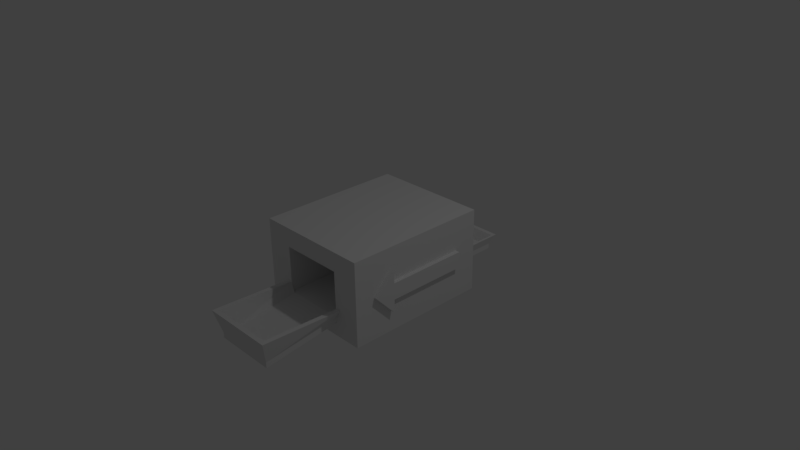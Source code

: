 # Source: machine1-1.blend  (saved by Blender 2.77.0; exported with 4.5.12 LTS)
import bpy
from mathutils import Matrix  # noqa: F401  (used for matrix-valued properties, if any)

bpy.ops.wm.read_factory_settings(use_empty=True)
scene = bpy.context.scene
scene.name = 'Scene'

# ---- collections
col_collection_1 = bpy.data.collections.new('Collection 1'); scene.collection.children.link(col_collection_1)

# ---- materials (node trees are filled in below, after node groups)
mat_material = bpy.data.materials.new('Material')
mat_material.alpha_threshold = 0.0
mat_material.use_transparent_shadow = False
mat_material.roughness = 0.5
mat_material.line_color = (0.0, 0.0, 0.0, 1.0)

# ---- material node trees

# ---- world
world_world = bpy.data.worlds.new('World'); scene.world = world_world
world_world.color = (0.05088, 0.05088, 0.05088)
world_world.use_sun_shadow = False
world_world.sun_shadow_jitter_overblur = 0.0
world_world.cycles.sampling_method = 'MANUAL'

# ---- cameras
cam_camera = bpy.data.cameras.new('Camera')
cam_camera.clip_end = 100.0
cam_camera.lens = 35.0
cam_camera.sensor_width = 32.0
cam_camera.sensor_height = 18.0
cam_camera.ortho_scale = 7.314
cam_camera.dof.focus_distance = 0.0
cam_camera.dof.aperture_fstop = 128.0

# ---- lights
light_lamp = bpy.data.lights.new('Lamp', 'POINT')
light_lamp.transmission_factor = 0.0
light_lamp.cutoff_distance = 30.0
light_lamp.energy = 100.0
light_lamp.shadow_buffer_clip_start = 1.001
light_lamp.shadow_soft_size = 0.1
light_lamp.shadow_maximum_resolution = 0.006
light_lamp.use_absolute_resolution = True

# ---- meshes
me_cube = bpy.data.meshes.new('Cube')
me_cube.from_pydata([(-0.8125, -0.5774, 1.0), (-0.8125, -0.5774, -1.0), (0.8125, -0.5774, -1.0), (0.8125, -0.5774, 1.0), (-0.8125, 0.5723, 1.0), (-0.8125, 0.5723, -1.0), (0.8125, 0.5723, -1.0), (0.8125, 0.5723, 1.0), (-0.4251, -0.5774, -1.0), (-0.06719, -0.5774, -1.0), (0.06719, -0.5774, -1.0), (0.4251, -0.5774, -1.0), (-0.4251, 0.5723, -1.0), (-0.06719, 0.5723, -1.0), (0.06719, 0.5723, -1.0), (0.4251, 0.5723, -1.0), (0.06719, 0.4174, -1.0), (0.06719, -0.3333, -1.0), (0.4251, 0.4174, -1.0), (0.4251, -0.3333, -1.0), (-0.4251, 0.4174, -1.0), (-0.4251, -0.3333, -1.0), (-0.06719, 0.4174, -1.0), (-0.06719, -0.3333, -1.0), (0.06719, 0.4174, -0.134), (0.06719, -0.3333, -0.134), (0.4251, 0.4174, -0.134), (0.4251, -0.3333, -0.134), (-0.4251, 0.4174, -0.134), (-0.4251, -0.3333, -0.134), (-0.06719, 0.4174, -0.134), (-0.06719, -0.3333, -0.134), (-0.4251, -0.4054, -1.0), (-0.06719, -0.4054, -1.0), (0.06719, -0.4054, -1.0), (0.4251, -0.4054, -1.0), (0.06719, -0.3333, -1.757), (0.4251, -0.3333, -1.757), (-0.4251, -0.3333, -1.757), (-0.06719, -0.3333, -1.757), (-0.4251, -0.4054, -1.757), (-0.06719, -0.4054, -1.757), (0.06719, -0.4054, -1.757), (0.4251, -0.4054, -1.757), (0.09346, -0.3333, -1.0), (0.3988, -0.3333, -1.0), (-0.3988, -0.3333, -1.0), (-0.09346, -0.3333, -1.0), (0.09346, -0.3333, -1.701), (0.3988, -0.3333, -1.701), (-0.3988, -0.3333, -1.701), (-0.09346, -0.3333, -1.701), (0.03347, -0.2179, -1.863), (0.4588, -0.2179, -1.863), (-0.4588, -0.2179, -1.863), (-0.03347, -0.2179, -1.863), (0.4588, -0.2179, -1.0), (-0.4588, -0.2179, -1.0), (0.06469, -0.2179, -1.807), (0.4276, -0.2179, -1.807), (-0.4276, -0.2179, -1.807), (-0.06469, -0.2179, -1.807), (0.4276, -0.2179, -1.0), (-0.4276, -0.2179, -1.0), (-0.4345, -0.5774, 1.0), (0.4345, -0.5774, 1.0), (-0.8125, -0.3165, 1.0), (-0.8125, 0.3115, 1.0), (0.8125, -0.3165, 1.0), (0.8125, 0.3115, 1.0), (-0.4345, 0.5723, 1.0), (0.4345, 0.5723, 1.0), (-0.4345, 0.3115, 1.0), (0.4345, 0.3115, 1.0), (-0.4345, -0.3165, 1.0), (0.4345, -0.3165, 1.0), (-0.4345, 0.3115, 0.2304), (0.4345, 0.3115, 0.2304), (-0.4345, -0.3165, 0.2304), (0.4345, -0.3165, 0.2304), (-0.8125, -0.394, 1.0), (0.8125, -0.394, 1.0), (-0.4345, -0.394, 1.0), (0.4345, -0.394, 1.0), (-0.4345, -0.4595, 2.041), (0.4345, -0.4595, 2.041), (-0.4345, -0.537, 2.041), (0.4345, -0.537, 2.041), (-0.3804, -0.3165, 1.0), (0.3804, -0.3165, 1.0), (-0.3804, -0.4595, 1.976), (0.3804, -0.4595, 1.976), (-0.5127, -0.1527, 2.117), (0.5127, -0.1527, 2.117), (-0.5127, -0.189, 1.0), (0.5127, -0.189, 1.0), (-0.4489, -0.1527, 2.052), (0.4489, -0.1527, 2.052), (-0.4489, -0.189, 1.0), (0.4489, -0.189, 1.0), (0.06719, -0.3333, -1.701), (-0.06719, -0.3333, -1.701)], [], [(0, 1, 8, 9, 10, 11, 2, 3, 65, 64), (4, 70, 71, 7, 6, 15, 14, 13, 12, 5), (0, 80, 66, 67, 4, 5, 1), (11, 35, 19, 18, 15, 6, 2), (2, 6, 7, 69, 68, 81, 3), (83, 65, 3, 81), (1, 5, 12, 20, 21, 32, 8), (20, 12, 13, 22), (10, 9, 33, 34), (16, 14, 15, 18), (20, 22, 30, 28), (19, 17, 25, 27), (25, 24, 26, 27), (29, 28, 30, 31), (31, 25, 17, 23), (21, 20, 28, 29), (16, 18, 26, 24), (18, 19, 27, 26), (25, 31, 30, 24), (23, 21, 29, 31), (8, 32, 33, 9), (10, 34, 35, 11), (19, 35, 43, 37), (33, 23, 17, 34), (30, 22, 16, 24), (13, 14, 16, 22), (37, 43, 42, 36), (39, 41, 40, 38), (33, 32, 40, 41), (32, 21, 38, 40), (21, 23, 47, 46), (35, 34, 42, 43), (46, 47, 51, 50), (44, 45, 49, 48), (17, 19, 45, 44), (37, 36, 52, 53), (46, 50, 60, 63), (54, 57, 63, 60), (53, 52, 58, 59), (56, 53, 59, 62), (55, 54, 60, 61), (39, 38, 54, 55), (19, 37, 53, 56), (21, 46, 63, 57), (48, 49, 59, 58), (38, 21, 57, 54), (50, 51, 61, 60), (45, 19, 56, 62), (49, 45, 62, 59), (71, 73, 69, 7), (73, 75, 68, 69), (4, 67, 72, 70), (70, 72, 73, 71), (67, 66, 74, 72), (72, 74, 78, 76), (80, 0, 64, 82), (82, 64, 65, 83), (76, 78, 79, 77), (73, 72, 76, 77), (75, 73, 77, 79), (74, 75, 79, 78), (75, 74, 88, 89), (66, 80, 82, 74), (75, 83, 81, 68), (84, 86, 87, 85), (74, 82, 86, 84), (82, 83, 87, 86), (83, 75, 85, 87), (89, 88, 90, 91), (89, 91, 97, 99), (75, 89, 99, 95), (74, 84, 92, 94), (92, 93, 97, 96), (93, 95, 99, 97), (94, 92, 96, 98), (84, 85, 93, 92), (91, 90, 96, 97), (85, 75, 95, 93), (88, 74, 94, 98), (90, 88, 98, 96), (36, 39, 55, 52), (36, 42, 41, 39), (41, 42, 34, 33), (23, 17, 100, 101), (47, 23, 101, 51), (48, 100, 17, 44), (58, 100, 48), (51, 101, 61), (101, 100, 58, 61), (52, 55, 61, 58)])
_uv = me_cube.uv_layers.new(name='UVMap')
_uv.uv.foreach_set('vector', [0.5554, 0.0, 0.5554, 0.3466, 0.4892, 0.3466, 0.428, 0.3466, 0.4051, 0.3466, 0.3439, 0.3466, 0.2777, 0.3466, 0.2777, 2.071e-08, 0.3423, 0.0, 0.4908, 2.071e-08, 0.2777, 0.3474, 0.2131, 0.3474, 0.06461, 0.3474, 0.0, 0.3474, 1.12e-07, 2.071e-08, 0.06621, 2.071e-08, 0.1274, 4.142e-08, 0.1503, 0.0, 0.2115, 2.071e-08, 0.2777, 0.0, 0.4742, 0.6941, 0.4428, 0.6941, 0.4296, 0.6941, 0.3223, 0.6941, 0.2777, 0.6941, 0.2777, 0.3466, 0.4742, 0.3466, 1.019e-08, 0.5624, 0.02938, 0.5624, 0.0417, 0.5624, 0.17, 0.5624, 0.1964, 0.5624, 0.1964, 0.6297, 0.0, 0.6297, 0.4742, 0.3466, 0.6706, 0.3466, 0.6706, 0.6941, 0.626, 0.6941, 0.5187, 0.6941, 0.5055, 0.6941, 0.4742, 0.6941, 0.7205, 0.2166, 0.7518, 0.2166, 0.7518, 0.2823, 0.7205, 0.2823, 2.037e-08, 0.3474, 0.1964, 0.3474, 0.1964, 0.4147, 0.17, 0.4147, 0.0417, 0.4147, 0.02938, 0.4147, 2.037e-08, 0.4147, 0.17, 0.4147, 0.1964, 0.4147, 0.1964, 0.4769, 0.17, 0.4769, 2.037e-08, 0.5002, 1.019e-08, 0.4769, 0.02938, 0.4769, 0.02938, 0.5002, 0.17, 0.5002, 0.1964, 0.5002, 0.1964, 0.5624, 0.17, 0.5624, 0.8971, 0.1501, 0.836, 0.1501, 0.836, 5.177e-08, 0.8971, 6.989e-08, 0.1453, 0.7801, 0.08412, 0.7801, 0.08412, 0.6297, 0.1453, 0.6297, 0.9474, 0.5565, 0.8191, 0.5565, 0.8191, 0.4943, 0.9474, 0.4943, 0.9474, 0.642, 0.8191, 0.642, 0.8191, 0.5798, 0.9474, 0.5798, 0.06116, 0.6297, 0.08412, 0.6297, 0.08412, 0.7801, 0.06116, 0.7801, 0.2736, 0.9311, 0.1453, 0.9311, 0.1453, 0.7807, 0.2736, 0.7807, 0.813, 0.1501, 0.7518, 0.1501, 0.7518, 0.0, 0.813, 1.035e-08, 0.7518, 0.1501, 0.8801, 0.1501, 0.8801, 0.3005, 0.7518, 0.3005, 0.9474, 0.5565, 0.9474, 0.5798, 0.8191, 0.5798, 0.8191, 0.5565, 0.06116, 0.7801, 3.056e-08, 0.7801, 0.0, 0.6297, 0.06116, 0.6297, 2.037e-08, 0.4147, 0.02938, 0.4147, 0.02938, 0.4769, 1.019e-08, 0.4769, 2.037e-08, 0.5002, 0.02938, 0.5002, 0.02938, 0.5624, 1.019e-08, 0.5624, 0.949, 6.109e-07, 0.9613, 6.109e-07, 0.9613, 0.1315, 0.949, 0.1315, 0.02938, 0.4769, 0.0417, 0.4769, 0.0417, 0.5002, 0.02938, 0.5002, 0.836, 5.177e-08, 0.836, 0.1501, 0.813, 0.1501, 0.813, 1.035e-08, 0.1964, 0.4769, 0.1964, 0.5002, 0.17, 0.5002, 0.17, 0.4769, 0.9726, 0.6475, 0.9849, 0.6475, 0.9849, 0.7097, 0.9726, 0.7097, 0.9726, 0.733, 0.9849, 0.733, 0.9849, 0.7952, 0.9726, 0.7952, 0.9482, 0.4321, 0.9482, 0.4943, 0.8191, 0.4943, 0.8191, 0.4321, 0.9292, 0.1498, 0.9169, 0.1498, 0.9169, 0.01834, 0.9292, 0.01834, 0.2777, 0.3474, 0.2777, 0.4096, 0.2777, 0.405, 0.2777, 0.352, 0.9482, 0.3466, 0.9482, 0.4088, 0.8191, 0.4088, 0.8191, 0.3466, 0.004489, 0.7801, 0.05667, 0.7801, 0.05667, 0.902, 0.00449, 0.902, 0.08861, 0.7801, 0.1408, 0.7801, 0.1408, 0.902, 0.08861, 0.902, 0.08412, 0.7801, 0.1453, 0.7801, 0.1408, 0.7801, 0.08861, 0.7801, 0.9726, 0.6475, 0.9726, 0.7097, 0.9531, 0.7155, 0.9531, 0.6416, 0.6509, 0.9828, 0.6509, 0.861, 0.6706, 0.8426, 0.6706, 0.9828, 0.4262, 0.6941, 0.5736, 0.6941, 0.5736, 0.6995, 0.4357, 0.6995, 0.4262, 0.8535, 0.4262, 0.7796, 0.4357, 0.785, 0.4357, 0.848, 0.5736, 0.8535, 0.4262, 0.8535, 0.4357, 0.848, 0.5736, 0.848, 0.4262, 0.7679, 0.4262, 0.6941, 0.4357, 0.6995, 0.4357, 0.7625, 0.9726, 0.733, 0.9726, 0.7952, 0.9531, 0.801, 0.9531, 0.7271, 0.949, 6.109e-07, 0.949, 0.1315, 0.9292, 0.1498, 0.9292, 0.0, 0.2762, 0.3904, 0.2719, 0.3917, 0.2711, 0.3711, 0.2762, 0.3696, 0.6706, 0.7846, 0.6706, 0.8376, 0.6512, 0.8426, 0.6512, 0.7796, 0.9169, 0.01834, 0.9169, 0.1498, 0.8971, 0.1498, 0.8971, 0.0, 0.6706, 0.6991, 0.6706, 0.7521, 0.6512, 0.7571, 0.6512, 0.6941, 0.2719, 0.3474, 0.2762, 0.3487, 0.2762, 0.3696, 0.2711, 0.368, 0.9531, 0.9229, 0.9531, 0.801, 0.9728, 0.801, 0.9728, 0.9412, 0.5554, 0.2166, 0.6, 0.2166, 0.6, 0.2823, 0.5554, 0.2823, 0.6, 0.2166, 0.7073, 0.2166, 0.7073, 0.2823, 0.6, 0.2823, 0.5554, 0.0, 0.6, 4.142e-08, 0.6, 0.06568, 0.5554, 0.06568, 0.5554, 0.06568, 0.6, 0.06568, 0.6, 0.2166, 0.5554, 0.2166, 0.6, 4.142e-08, 0.7073, 9.319e-08, 0.7073, 0.06568, 0.6, 0.06568, 0.7779, 0.9777, 0.6706, 0.9777, 0.6706, 0.8441, 0.7779, 0.8441, 0.7205, 1.035e-07, 0.7518, 1.346e-07, 0.7518, 0.06568, 0.7205, 0.06568, 0.7205, 0.06568, 0.7518, 0.06568, 0.7518, 0.2166, 0.7205, 0.2166, 0.8458, 0.6501, 0.9531, 0.6501, 0.9531, 0.801, 0.8458, 0.801, 0.2765, 0.6297, 0.2765, 0.7806, 0.1453, 0.7806, 0.1453, 0.6297, 0.8458, 0.801, 0.9531, 0.801, 0.9531, 0.9347, 0.8458, 0.9347, 0.6706, 0.5164, 0.8191, 0.5164, 0.8191, 0.6501, 0.6706, 0.6501, 0.8191, 0.5164, 0.6706, 0.5164, 0.6798, 0.5164, 0.8099, 0.5164, 0.7073, 9.319e-08, 0.7205, 1.035e-07, 0.7205, 0.06568, 0.7073, 0.06568, 0.7073, 0.2166, 0.7205, 0.2166, 0.7205, 0.2823, 0.7073, 0.2823, 0.8934, 0.3146, 0.8801, 0.3146, 0.8801, 0.1637, 0.8934, 0.1637, 0.2399, 0.5423, 0.2266, 0.5427, 0.1964, 0.3628, 0.2097, 0.3624, 0.2777, 0.6941, 0.4262, 0.6941, 0.4262, 0.8761, 0.2777, 0.8761, 0.6038, 0.6941, 0.617, 0.6945, 0.5868, 0.8744, 0.5736, 0.8739, 0.8099, 0.5164, 0.6798, 0.5164, 0.6798, 0.3466, 0.8099, 0.3466, 0.9783, 0.5303, 0.9482, 0.3617, 1.0, 0.3466, 1.0, 0.5295, 0.2711, 0.3734, 0.2632, 0.3783, 0.2618, 0.3532, 0.2711, 0.3474, 0.2399, 0.5423, 0.2097, 0.3624, 0.2618, 0.3474, 0.2618, 0.5416, 0.6706, 0.6501, 0.8458, 0.6501, 0.8349, 0.6613, 0.6815, 0.6613, 0.8458, 0.6501, 0.8458, 0.8441, 0.8349, 0.8441, 0.8349, 0.6613, 0.6706, 0.8441, 0.6706, 0.6501, 0.6815, 0.6613, 0.6815, 0.8441, 0.8934, 0.3146, 0.8934, 0.1637, 0.946, 0.1501, 0.946, 0.3282, 0.8305, 0.8559, 0.8305, 0.9881, 0.7779, 1.0, 0.7779, 0.8441, 0.5868, 0.8744, 0.617, 0.6945, 0.6389, 0.6952, 0.6389, 0.8894, 0.2632, 0.3783, 0.2711, 0.3832, 0.2711, 0.4092, 0.2618, 0.4034, 0.946, 0.3187, 0.9762, 0.1501, 0.9978, 0.1508, 0.9978, 0.3337, 0.9726, 0.7097, 0.9726, 0.733, 0.9531, 0.7271, 0.9531, 0.7155, 0.9726, 0.7097, 0.9849, 0.7097, 0.9849, 0.733, 0.9726, 0.733, 0.8191, 0.4321, 0.8191, 0.4088, 0.9482, 0.4088, 0.9482, 0.4321, 0.06116, 0.7801, 0.08412, 0.7801, 0.08412, 0.902, 0.06116, 0.902, 0.05667, 0.7801, 0.06116, 0.7801, 0.06116, 0.902, 0.05667, 0.902, 0.08861, 0.902, 0.08412, 0.902, 0.08412, 0.7801, 0.08861, 0.7801, 0.6512, 0.7796, 0.6706, 0.78, 0.6706, 0.7846, 0.6706, 0.7521, 0.6706, 0.7567, 0.6512, 0.7571, 0.6706, 0.7567, 0.6706, 0.78, 0.6512, 0.7796, 0.6512, 0.7571, 0.4262, 0.7796, 0.4262, 0.7679, 0.4357, 0.7625, 0.4357, 0.785])
me_cube.materials.append(mat_material)
me_cube.use_remesh_preserve_volume = False
me_cube.use_remesh_preserve_attributes = False
me_cube.use_mirror_vertex_groups = False
me_cube.update()
me_cube_002 = bpy.data.meshes.new('Cube.002')
me_cube_002.from_pydata([(-0.04269, -0.112, -0.5605), (-0.04269, 0.112, -0.5605), (-0.04269, -0.112, 0.5605), (-0.04269, 0.112, 0.5605), (0.04269, -0.112, -0.5605), (0.04269, 0.112, -0.5605), (0.04269, -0.112, 0.5605), (0.04269, 0.112, 0.5605), (-0.04269, 0.2955, 0.5605), (-0.04269, -1.289e-07, 0.8306), (-0.04269, -0.2955, 0.5605), (0.04269, 0.2955, 0.5605), (0.04269, -1.418e-07, 0.8306), (0.04269, -0.2955, 0.5605)], [], [(1, 0, 2, 10, 9, 8, 3), (10, 2, 6, 13), (7, 11, 12, 13, 6, 4, 5), (5, 4, 0, 1), (0, 4, 6, 2), (5, 1, 3, 7), (3, 8, 11, 7), (8, 9, 12, 11), (9, 10, 13, 12)])
_uv = me_cube_002.uv_layers.new(name='UVMap')
_uv.uv.foreach_set('vector', [0.5771, 0.5, 0.5771, 0.2251, 0.3446, 0.2251, 0.3446, 0.0, 0.2885, 0.3626, 0.3446, 0.7251, 0.3446, 0.5, 0.8879, 0.7251, 0.6975, 0.7251, 0.6975, 1.0, 0.8879, 1.0, 0.05603, 0.2251, 0.05603, 0.0, 0.0, 0.3626, 0.05603, 0.7251, 0.05603, 0.5, 0.2885, 0.5, 0.2885, 0.2251, 0.0, 0.7251, 2.772e-08, 1.0, 0.2325, 1.0, 0.2325, 0.7251, 0.6975, 0.7251, 0.465, 0.7251, 0.465, 1.0, 0.6975, 1.0, 0.2325, 0.7251, 0.2325, 1.0, 0.465, 1.0, 0.465, 0.7251, 1.0, 0.0, 0.8096, 0.0, 0.8096, 0.2749, 1.0, 0.2749, 0.8096, 0.7251, 0.8096, 0.3626, 0.5771, 0.3626, 0.5771, 0.7251, 0.8096, 0.3626, 0.8096, 0.0, 0.5771, 3.277e-08, 0.5771, 0.3626])
me_cube_002.use_remesh_preserve_volume = False
me_cube_002.use_remesh_preserve_attributes = False
me_cube_002.use_mirror_vertex_groups = False
me_cube_002.update()
me_cube_001 = bpy.data.meshes.new('Cube.001')
me_cube_001.from_pydata([(-0.04269, -0.112, -0.5605), (-0.04269, 0.112, -0.5605), (-0.04269, -0.112, 0.5605), (-0.04269, 0.112, 0.5605), (0.04269, -0.112, -0.5605), (0.04269, 0.112, -0.5605), (0.04269, -0.112, 0.5605), (0.04269, 0.112, 0.5605), (-0.04269, 0.2955, 0.5605), (-0.04269, -1.289e-07, 0.8306), (-0.04269, -0.2955, 0.5605), (0.04269, 0.2955, 0.5605), (0.04269, -1.418e-07, 0.8306), (0.04269, -0.2955, 0.5605)], [], [(1, 0, 2, 10, 9, 8, 3), (10, 2, 6, 13), (7, 11, 12, 13, 6, 4, 5), (5, 4, 0, 1), (0, 4, 6, 2), (5, 1, 3, 7), (3, 8, 11, 7), (8, 9, 12, 11), (9, 10, 13, 12)])
_uv = me_cube_001.uv_layers.new(name='UVMap')
_uv.uv.foreach_set('vector', [0.5771, 0.5, 0.5771, 0.2251, 0.3446, 0.2251, 0.3446, 0.0, 0.2885, 0.3626, 0.3446, 0.7251, 0.3446, 0.5, 0.8879, 0.7251, 0.6975, 0.7251, 0.6975, 1.0, 0.8879, 1.0, 0.05603, 0.2251, 0.05603, 0.0, 0.0, 0.3626, 0.05603, 0.7251, 0.05603, 0.5, 0.2885, 0.5, 0.2885, 0.2251, 0.0, 0.7251, 2.772e-08, 1.0, 0.2325, 1.0, 0.2325, 0.7251, 0.6975, 0.7251, 0.465, 0.7251, 0.465, 1.0, 0.6975, 1.0, 0.2325, 0.7251, 0.2325, 1.0, 0.465, 1.0, 0.465, 0.7251, 1.0, 0.0, 0.8096, 0.0, 0.8096, 0.2749, 1.0, 0.2749, 0.8096, 0.7251, 0.8096, 0.3626, 0.5771, 0.3626, 0.5771, 0.7251, 0.8096, 0.3626, 0.8096, 0.0, 0.5771, 3.277e-08, 0.5771, 0.3626])
me_cube_001.use_remesh_preserve_volume = False
me_cube_001.use_remesh_preserve_attributes = False
me_cube_001.use_mirror_vertex_groups = False
me_cube_001.update()

# ---- objects
ob_machine1_1 = bpy.data.objects.new('Machine1-1', me_cube)
ob_arrow_001 = bpy.data.objects.new('Arrow.001', me_cube_002)
ob_arrow = bpy.data.objects.new('Arrow', me_cube_001)
ob_lamp = bpy.data.objects.new('Lamp', light_lamp)
ob_camera = bpy.data.objects.new('Camera', cam_camera)

# ---- transforms, parenting, visibility, modifiers, constraints
ob_machine1_1.location = (0.0, 0.0, 0.0)
ob_machine1_1.rotation_euler = (1.571, -0.0, 0.0)
ob_machine1_1.lock_rotations_4d = False
ob_machine1_1.empty_display_type = 'ARROWS'
ob_machine1_1.lineart.crease_threshold = 0.0
ob_arrow_001.parent = ob_machine1_1
ob_arrow_001.location = (0.8319, -1.173e-07, -0.1107)
ob_arrow_001.lineart.crease_threshold = 0.0
ob_arrow.parent = ob_machine1_1
ob_arrow.location = (-0.8319, 1.34e-07, -0.1107)
ob_arrow.lineart.crease_threshold = 0.0
ob_lamp.location = (4.076, 1.005, 5.904)
ob_lamp.rotation_euler = (0.6503, 0.05522, 1.866)
ob_lamp.lock_rotations_4d = False
ob_lamp.empty_display_type = 'ARROWS'
ob_lamp.color = (0.0, 0.0, 0.0, 0.0)
ob_lamp.lineart.crease_threshold = 0.0
ob_camera.location = (7.481, -6.508, 5.344)
ob_camera.rotation_euler = (1.109, 0.01082, 0.8149)
ob_camera.lock_rotations_4d = False
ob_camera.empty_display_type = 'ARROWS'
ob_camera.color = (0.0, 0.0, 0.0, 0.0)
ob_camera.display_type = 'WIRE'
ob_camera.lineart.crease_threshold = 0.0

# ---- collection membership
col_collection_1.objects.link(ob_machine1_1)
col_collection_1.objects.link(ob_arrow_001)
col_collection_1.objects.link(ob_arrow)
col_collection_1.objects.link(ob_lamp)
col_collection_1.objects.link(ob_camera)

# ---- scene / render settings (as saved in the file)
scene.camera = ob_camera
scene.frame_start = 1; scene.frame_end = 250; scene.frame_set(1)
scene.render.engine = 'BLENDER_EEVEE_NEXT'
scene.render.resolution_percentage = 50
scene.render.dither_intensity = 0.0
scene.cycles.use_denoising = False
scene.cycles.samples = 128
scene.cycles.sampling_pattern = 'TABULATED_SOBOL'
scene.cycles.light_sampling_threshold = 0.0
scene.cycles.use_adaptive_sampling = False
scene.cycles.use_light_tree = False
scene.cycles.blur_glossy = 0.0
scene.cycles.sample_clamp_indirect = 0.0
scene.view_settings.view_transform = 'Standard'
bpy.context.view_layer.update()
